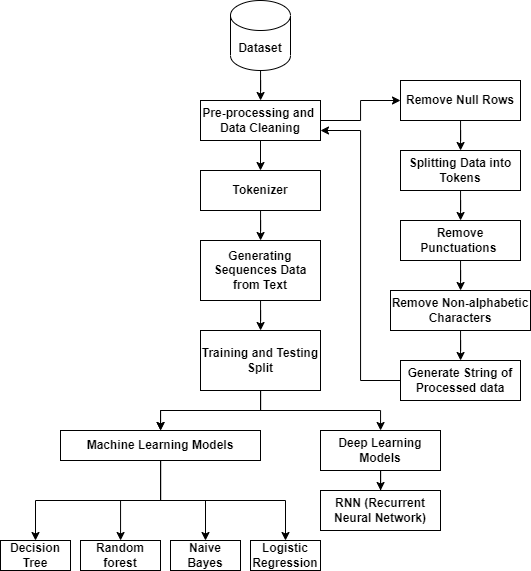

The diagram above was exported from draw.io. Its source (the exported page's mxGraphModel, read from the mxfile embedded in the PNG):
<mxGraphModel dx="1221" dy="644" grid="1" gridSize="10" guides="1" tooltips="1" connect="1" arrows="1" fold="1" page="1" pageScale="1" pageWidth="850" pageHeight="1100" math="0" shadow="0">
  <root>
    <mxCell id="0" />
    <mxCell id="1" parent="0" />
    <mxCell id="GBbGsxSHgcqjLd4_w-0j-3" value="" style="edgeStyle=orthogonalEdgeStyle;rounded=0;orthogonalLoop=1;jettySize=auto;html=1;" edge="1" parent="1" source="GBbGsxSHgcqjLd4_w-0j-1" target="GBbGsxSHgcqjLd4_w-0j-2">
      <mxGeometry relative="1" as="geometry" />
    </mxCell>
    <mxCell id="GBbGsxSHgcqjLd4_w-0j-1" value="&lt;b&gt;Dataset&lt;/b&gt;" style="shape=cylinder3;whiteSpace=wrap;html=1;boundedLbl=1;backgroundOutline=1;size=15;" vertex="1" parent="1">
      <mxGeometry x="230" y="20" width="60" height="70" as="geometry" />
    </mxCell>
    <mxCell id="GBbGsxSHgcqjLd4_w-0j-5" value="" style="edgeStyle=orthogonalEdgeStyle;rounded=0;orthogonalLoop=1;jettySize=auto;html=1;" edge="1" parent="1" source="GBbGsxSHgcqjLd4_w-0j-2" target="GBbGsxSHgcqjLd4_w-0j-4">
      <mxGeometry relative="1" as="geometry" />
    </mxCell>
    <mxCell id="GBbGsxSHgcqjLd4_w-0j-17" value="" style="edgeStyle=orthogonalEdgeStyle;rounded=0;orthogonalLoop=1;jettySize=auto;html=1;" edge="1" parent="1" source="GBbGsxSHgcqjLd4_w-0j-2" target="GBbGsxSHgcqjLd4_w-0j-16">
      <mxGeometry relative="1" as="geometry">
        <Array as="points">
          <mxPoint x="260" y="200" />
          <mxPoint x="260" y="200" />
        </Array>
      </mxGeometry>
    </mxCell>
    <mxCell id="GBbGsxSHgcqjLd4_w-0j-2" value="&lt;b&gt;Pre-processing and&amp;nbsp;&lt;br&gt;Data Cleaning&lt;/b&gt;" style="whiteSpace=wrap;html=1;" vertex="1" parent="1">
      <mxGeometry x="200" y="120" width="120" height="40" as="geometry" />
    </mxCell>
    <mxCell id="GBbGsxSHgcqjLd4_w-0j-7" value="" style="edgeStyle=orthogonalEdgeStyle;rounded=0;orthogonalLoop=1;jettySize=auto;html=1;" edge="1" parent="1" source="GBbGsxSHgcqjLd4_w-0j-4" target="GBbGsxSHgcqjLd4_w-0j-6">
      <mxGeometry relative="1" as="geometry" />
    </mxCell>
    <mxCell id="GBbGsxSHgcqjLd4_w-0j-4" value="&lt;b&gt;Remove Null Rows&lt;/b&gt;" style="whiteSpace=wrap;html=1;" vertex="1" parent="1">
      <mxGeometry x="400" y="100" width="120" height="40" as="geometry" />
    </mxCell>
    <mxCell id="GBbGsxSHgcqjLd4_w-0j-9" value="" style="edgeStyle=orthogonalEdgeStyle;rounded=0;orthogonalLoop=1;jettySize=auto;html=1;" edge="1" parent="1" source="GBbGsxSHgcqjLd4_w-0j-6" target="GBbGsxSHgcqjLd4_w-0j-8">
      <mxGeometry relative="1" as="geometry" />
    </mxCell>
    <mxCell id="GBbGsxSHgcqjLd4_w-0j-6" value="&lt;b&gt;Splitting Data into Tokens&lt;/b&gt;" style="whiteSpace=wrap;html=1;" vertex="1" parent="1">
      <mxGeometry x="400" y="170" width="120" height="40" as="geometry" />
    </mxCell>
    <mxCell id="GBbGsxSHgcqjLd4_w-0j-12" value="" style="edgeStyle=orthogonalEdgeStyle;rounded=0;orthogonalLoop=1;jettySize=auto;html=1;" edge="1" parent="1" source="GBbGsxSHgcqjLd4_w-0j-8" target="GBbGsxSHgcqjLd4_w-0j-11">
      <mxGeometry relative="1" as="geometry" />
    </mxCell>
    <mxCell id="GBbGsxSHgcqjLd4_w-0j-8" value="&lt;b&gt;Remove Punctuations&amp;nbsp;&lt;/b&gt;" style="whiteSpace=wrap;html=1;" vertex="1" parent="1">
      <mxGeometry x="400" y="240" width="120" height="40" as="geometry" />
    </mxCell>
    <mxCell id="GBbGsxSHgcqjLd4_w-0j-10" style="edgeStyle=orthogonalEdgeStyle;rounded=0;orthogonalLoop=1;jettySize=auto;html=1;exitX=0.5;exitY=1;exitDx=0;exitDy=0;" edge="1" parent="1" source="GBbGsxSHgcqjLd4_w-0j-6" target="GBbGsxSHgcqjLd4_w-0j-6">
      <mxGeometry relative="1" as="geometry" />
    </mxCell>
    <mxCell id="GBbGsxSHgcqjLd4_w-0j-14" value="" style="edgeStyle=orthogonalEdgeStyle;rounded=0;orthogonalLoop=1;jettySize=auto;html=1;" edge="1" parent="1" source="GBbGsxSHgcqjLd4_w-0j-11" target="GBbGsxSHgcqjLd4_w-0j-13">
      <mxGeometry relative="1" as="geometry" />
    </mxCell>
    <mxCell id="GBbGsxSHgcqjLd4_w-0j-11" value="&lt;b&gt;Remove Non-alphabetic Characters&lt;/b&gt;" style="whiteSpace=wrap;html=1;" vertex="1" parent="1">
      <mxGeometry x="390" y="310" width="140" height="40" as="geometry" />
    </mxCell>
    <mxCell id="GBbGsxSHgcqjLd4_w-0j-15" style="edgeStyle=orthogonalEdgeStyle;rounded=0;orthogonalLoop=1;jettySize=auto;html=1;entryX=1;entryY=0.75;entryDx=0;entryDy=0;" edge="1" parent="1" source="GBbGsxSHgcqjLd4_w-0j-13" target="GBbGsxSHgcqjLd4_w-0j-2">
      <mxGeometry relative="1" as="geometry">
        <mxPoint x="340" y="160" as="targetPoint" />
      </mxGeometry>
    </mxCell>
    <mxCell id="GBbGsxSHgcqjLd4_w-0j-13" value="&lt;b&gt;Generate String of Processed data&lt;/b&gt;" style="whiteSpace=wrap;html=1;" vertex="1" parent="1">
      <mxGeometry x="400" y="380" width="120" height="40" as="geometry" />
    </mxCell>
    <mxCell id="GBbGsxSHgcqjLd4_w-0j-19" value="" style="edgeStyle=orthogonalEdgeStyle;rounded=0;orthogonalLoop=1;jettySize=auto;html=1;" edge="1" parent="1" source="GBbGsxSHgcqjLd4_w-0j-16" target="GBbGsxSHgcqjLd4_w-0j-18">
      <mxGeometry relative="1" as="geometry" />
    </mxCell>
    <mxCell id="GBbGsxSHgcqjLd4_w-0j-16" value="&lt;b&gt;Tokenizer&lt;/b&gt;" style="whiteSpace=wrap;html=1;" vertex="1" parent="1">
      <mxGeometry x="200" y="190" width="120" height="40" as="geometry" />
    </mxCell>
    <mxCell id="GBbGsxSHgcqjLd4_w-0j-23" value="" style="edgeStyle=orthogonalEdgeStyle;rounded=0;orthogonalLoop=1;jettySize=auto;html=1;" edge="1" parent="1" source="GBbGsxSHgcqjLd4_w-0j-18" target="GBbGsxSHgcqjLd4_w-0j-22">
      <mxGeometry relative="1" as="geometry" />
    </mxCell>
    <mxCell id="GBbGsxSHgcqjLd4_w-0j-18" value="&lt;span&gt;&lt;b&gt;Generating Sequences Data from Text&lt;/b&gt;&lt;/span&gt;" style="whiteSpace=wrap;html=1;" vertex="1" parent="1">
      <mxGeometry x="200" y="260" width="120" height="60" as="geometry" />
    </mxCell>
    <mxCell id="GBbGsxSHgcqjLd4_w-0j-25" value="" style="edgeStyle=orthogonalEdgeStyle;rounded=0;orthogonalLoop=1;jettySize=auto;html=1;" edge="1" parent="1" source="GBbGsxSHgcqjLd4_w-0j-22" target="GBbGsxSHgcqjLd4_w-0j-24">
      <mxGeometry relative="1" as="geometry" />
    </mxCell>
    <mxCell id="GBbGsxSHgcqjLd4_w-0j-26" value="" style="edgeStyle=orthogonalEdgeStyle;rounded=0;orthogonalLoop=1;jettySize=auto;html=1;" edge="1" parent="1" source="GBbGsxSHgcqjLd4_w-0j-22" target="GBbGsxSHgcqjLd4_w-0j-24">
      <mxGeometry relative="1" as="geometry" />
    </mxCell>
    <mxCell id="GBbGsxSHgcqjLd4_w-0j-28" value="" style="edgeStyle=orthogonalEdgeStyle;rounded=0;orthogonalLoop=1;jettySize=auto;html=1;" edge="1" parent="1" source="GBbGsxSHgcqjLd4_w-0j-22" target="GBbGsxSHgcqjLd4_w-0j-27">
      <mxGeometry relative="1" as="geometry" />
    </mxCell>
    <mxCell id="GBbGsxSHgcqjLd4_w-0j-22" value="&lt;b&gt;Training and Testing Split&lt;/b&gt;" style="whiteSpace=wrap;html=1;" vertex="1" parent="1">
      <mxGeometry x="200" y="350" width="120" height="60" as="geometry" />
    </mxCell>
    <mxCell id="GBbGsxSHgcqjLd4_w-0j-32" value="" style="edgeStyle=orthogonalEdgeStyle;rounded=0;orthogonalLoop=1;jettySize=auto;html=1;" edge="1" parent="1" source="GBbGsxSHgcqjLd4_w-0j-24" target="GBbGsxSHgcqjLd4_w-0j-31">
      <mxGeometry relative="1" as="geometry" />
    </mxCell>
    <mxCell id="GBbGsxSHgcqjLd4_w-0j-34" value="" style="edgeStyle=orthogonalEdgeStyle;rounded=0;orthogonalLoop=1;jettySize=auto;html=1;" edge="1" parent="1" source="GBbGsxSHgcqjLd4_w-0j-24" target="GBbGsxSHgcqjLd4_w-0j-33">
      <mxGeometry relative="1" as="geometry" />
    </mxCell>
    <mxCell id="GBbGsxSHgcqjLd4_w-0j-36" value="" style="edgeStyle=orthogonalEdgeStyle;rounded=0;orthogonalLoop=1;jettySize=auto;html=1;" edge="1" parent="1" source="GBbGsxSHgcqjLd4_w-0j-24" target="GBbGsxSHgcqjLd4_w-0j-35">
      <mxGeometry relative="1" as="geometry" />
    </mxCell>
    <mxCell id="GBbGsxSHgcqjLd4_w-0j-41" value="" style="edgeStyle=orthogonalEdgeStyle;rounded=0;orthogonalLoop=1;jettySize=auto;html=1;" edge="1" parent="1" source="GBbGsxSHgcqjLd4_w-0j-24" target="GBbGsxSHgcqjLd4_w-0j-40">
      <mxGeometry relative="1" as="geometry" />
    </mxCell>
    <mxCell id="GBbGsxSHgcqjLd4_w-0j-24" value="&lt;b&gt;Machine Learning Models&lt;/b&gt;" style="whiteSpace=wrap;html=1;" vertex="1" parent="1">
      <mxGeometry x="60" y="450" width="200" height="30" as="geometry" />
    </mxCell>
    <mxCell id="GBbGsxSHgcqjLd4_w-0j-30" value="" style="edgeStyle=orthogonalEdgeStyle;rounded=0;orthogonalLoop=1;jettySize=auto;html=1;" edge="1" parent="1" source="GBbGsxSHgcqjLd4_w-0j-27" target="GBbGsxSHgcqjLd4_w-0j-29">
      <mxGeometry relative="1" as="geometry" />
    </mxCell>
    <mxCell id="GBbGsxSHgcqjLd4_w-0j-27" value="&lt;b&gt;Deep Learning Models&lt;/b&gt;" style="whiteSpace=wrap;html=1;" vertex="1" parent="1">
      <mxGeometry x="320" y="450" width="120" height="40" as="geometry" />
    </mxCell>
    <mxCell id="GBbGsxSHgcqjLd4_w-0j-29" value="&lt;b&gt;RNN (Recurrent Neural Network)&lt;/b&gt;" style="whiteSpace=wrap;html=1;" vertex="1" parent="1">
      <mxGeometry x="320" y="510" width="120" height="40" as="geometry" />
    </mxCell>
    <mxCell id="GBbGsxSHgcqjLd4_w-0j-31" value="&lt;b&gt;Decision Tree&lt;/b&gt;" style="whiteSpace=wrap;html=1;" vertex="1" parent="1">
      <mxGeometry y="560" width="70" height="30" as="geometry" />
    </mxCell>
    <mxCell id="GBbGsxSHgcqjLd4_w-0j-33" value="&lt;b&gt;Random forest&lt;/b&gt;" style="whiteSpace=wrap;html=1;" vertex="1" parent="1">
      <mxGeometry x="80" y="560" width="80" height="30" as="geometry" />
    </mxCell>
    <mxCell id="GBbGsxSHgcqjLd4_w-0j-35" value="&lt;b&gt;Naive Bayes&lt;/b&gt;" style="whiteSpace=wrap;html=1;" vertex="1" parent="1">
      <mxGeometry x="170" y="560" width="70" height="30" as="geometry" />
    </mxCell>
    <mxCell id="GBbGsxSHgcqjLd4_w-0j-40" value="&lt;b&gt;Logistic Regression&lt;/b&gt;" style="whiteSpace=wrap;html=1;" vertex="1" parent="1">
      <mxGeometry x="250" y="560" width="70" height="30" as="geometry" />
    </mxCell>
  </root>
</mxGraphModel>